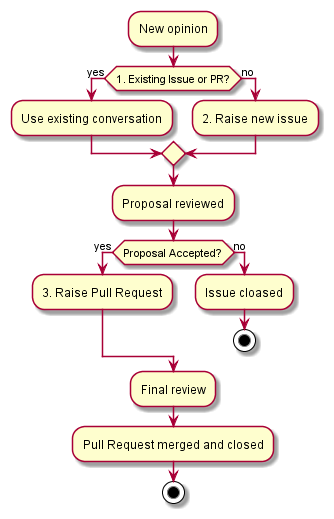

The diagram above was rendered by PlantUML. Its source (embedded in the PNG):
@startuml contributing-process

:New opinion;

if (1. Existing Issue or PR?) then (yes)
    :Use existing conversation;
else (no)
    :2. Raise new issue;
endif

:Proposal reviewed;

if (Proposal Accepted?) then (yes)
    :3. Raise Pull Request;
else (no)
    :Issue cloased;
    stop
endif

:Final review;

:Pull Request merged and closed;
stop

@enduml